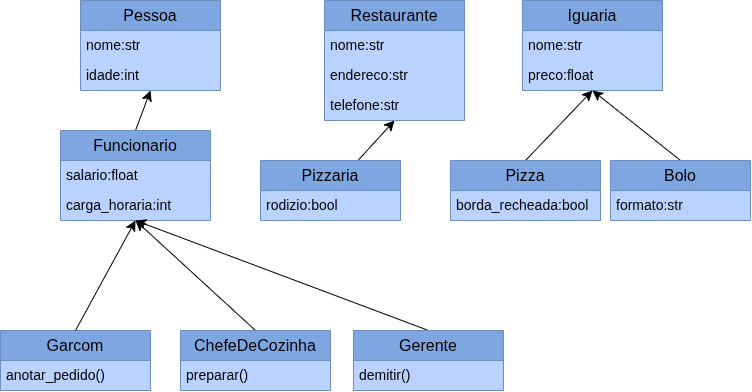

The diagram above was exported from draw.io. Its source (the exported page's mxGraphModel, read from the mxfile embedded in the PNG):
<mxGraphModel dx="1012" dy="627" grid="1" gridSize="10" guides="1" tooltips="1" connect="1" arrows="1" fold="1" page="1" pageScale="1" pageWidth="827" pageHeight="1169" math="0" shadow="0">
  <root>
    <mxCell id="0" />
    <mxCell id="1" parent="0" />
    <mxCell id="9Ug0E_6q-ysYY8mkntXY-2" parent="1" style="swimlane;fontStyle=0;childLayout=stackLayout;horizontal=1;startSize=30;horizontalStack=0;resizeParent=1;resizeParentMax=0;resizeLast=0;collapsible=1;marginBottom=0;whiteSpace=wrap;html=1;fillColor=#7EA6E0;strokeColor=#6c8ebf;swimlaneFillColor=#BAD2FF;fontSize=16;fontFamily=Helvetica;autosizeText=0;" value="Pessoa" vertex="1">
      <mxGeometry height="90" width="140" x="100" y="80" as="geometry" />
    </mxCell>
    <mxCell id="9Ug0E_6q-ysYY8mkntXY-3" parent="9Ug0E_6q-ysYY8mkntXY-2" style="text;strokeColor=none;fillColor=none;align=left;verticalAlign=middle;spacingLeft=4;spacingRight=4;overflow=hidden;points=[[0,0.5],[1,0.5]];portConstraint=eastwest;rotatable=0;whiteSpace=wrap;html=1;fontSize=14;" value="nome:str" vertex="1">
      <mxGeometry height="30" width="140" y="30" as="geometry" />
    </mxCell>
    <mxCell id="9Ug0E_6q-ysYY8mkntXY-4" parent="9Ug0E_6q-ysYY8mkntXY-2" style="text;strokeColor=none;fillColor=none;align=left;verticalAlign=middle;spacingLeft=4;spacingRight=4;overflow=hidden;points=[[0,0.5],[1,0.5]];portConstraint=eastwest;rotatable=0;whiteSpace=wrap;html=1;fontSize=14;" value="idade:int" vertex="1">
      <mxGeometry height="30" width="140" y="60" as="geometry" />
    </mxCell>
    <mxCell id="9Ug0E_6q-ysYY8mkntXY-9" parent="1" style="swimlane;fontStyle=0;childLayout=stackLayout;horizontal=1;startSize=30;horizontalStack=0;resizeParent=1;resizeParentMax=0;resizeLast=0;collapsible=1;marginBottom=0;whiteSpace=wrap;html=1;fillColor=#7EA6E0;strokeColor=#6c8ebf;swimlaneFillColor=#BAD2FF;fontSize=16;fontFamily=Helvetica;autosizeText=0;" value="Iguaria" vertex="1">
      <mxGeometry height="90" width="140" x="542" y="80" as="geometry" />
    </mxCell>
    <mxCell id="9Ug0E_6q-ysYY8mkntXY-10" parent="9Ug0E_6q-ysYY8mkntXY-9" style="text;strokeColor=none;fillColor=none;align=left;verticalAlign=middle;spacingLeft=4;spacingRight=4;overflow=hidden;points=[[0,0.5],[1,0.5]];portConstraint=eastwest;rotatable=0;whiteSpace=wrap;html=1;fontSize=14;" value="nome:str" vertex="1">
      <mxGeometry height="30" width="140" y="30" as="geometry" />
    </mxCell>
    <mxCell id="9Ug0E_6q-ysYY8mkntXY-11" parent="9Ug0E_6q-ysYY8mkntXY-9" style="text;strokeColor=none;fillColor=none;align=left;verticalAlign=middle;spacingLeft=4;spacingRight=4;overflow=hidden;points=[[0,0.5],[1,0.5]];portConstraint=eastwest;rotatable=0;whiteSpace=wrap;html=1;fontSize=14;" value="preco:float" vertex="1">
      <mxGeometry height="30" width="140" y="60" as="geometry" />
    </mxCell>
    <mxCell id="9Ug0E_6q-ysYY8mkntXY-19" edge="1" parent="1" source="9Ug0E_6q-ysYY8mkntXY-12" style="edgeStyle=none;curved=1;rounded=0;orthogonalLoop=1;jettySize=auto;html=1;fontSize=12;startSize=8;endSize=8;entryX=0.5;entryY=1;entryDx=0;entryDy=0;" target="9Ug0E_6q-ysYY8mkntXY-16" value="">
      <mxGeometry relative="1" as="geometry" />
    </mxCell>
    <mxCell id="9Ug0E_6q-ysYY8mkntXY-12" parent="1" style="swimlane;fontStyle=0;childLayout=stackLayout;horizontal=1;startSize=30;horizontalStack=0;resizeParent=1;resizeParentMax=0;resizeLast=0;collapsible=1;marginBottom=0;whiteSpace=wrap;html=1;fillColor=#7EA6E0;strokeColor=#6c8ebf;swimlaneFillColor=#BAD2FF;fontSize=16;fontFamily=Helvetica;autosizeText=0;" value="Pizzaria" vertex="1">
      <mxGeometry height="60" width="140" x="280" y="240" as="geometry" />
    </mxCell>
    <mxCell id="9Ug0E_6q-ysYY8mkntXY-13" parent="9Ug0E_6q-ysYY8mkntXY-12" style="text;strokeColor=none;fillColor=none;align=left;verticalAlign=middle;spacingLeft=4;spacingRight=4;overflow=hidden;points=[[0,0.5],[1,0.5]];portConstraint=eastwest;rotatable=0;whiteSpace=wrap;html=1;fontSize=14;" value="rodizio:bool" vertex="1">
      <mxGeometry height="30" width="140" y="30" as="geometry" />
    </mxCell>
    <mxCell id="9Ug0E_6q-ysYY8mkntXY-16" parent="1" style="swimlane;fontStyle=0;childLayout=stackLayout;horizontal=1;startSize=30;horizontalStack=0;resizeParent=1;resizeParentMax=0;resizeLast=0;collapsible=1;marginBottom=0;whiteSpace=wrap;html=1;fillColor=#7EA6E0;strokeColor=#6c8ebf;swimlaneFillColor=#BAD2FF;fontSize=16;fontFamily=Helvetica;autosizeText=0;" value="Restaurante" vertex="1">
      <mxGeometry height="120" width="140" x="344" y="80" as="geometry" />
    </mxCell>
    <mxCell id="9Ug0E_6q-ysYY8mkntXY-17" parent="9Ug0E_6q-ysYY8mkntXY-16" style="text;strokeColor=none;fillColor=none;align=left;verticalAlign=middle;spacingLeft=4;spacingRight=4;overflow=hidden;points=[[0,0.5],[1,0.5]];portConstraint=eastwest;rotatable=0;whiteSpace=wrap;html=1;fontSize=14;" value="nome:str" vertex="1">
      <mxGeometry height="30" width="140" y="30" as="geometry" />
    </mxCell>
    <mxCell id="9Ug0E_6q-ysYY8mkntXY-18" parent="9Ug0E_6q-ysYY8mkntXY-16" style="text;strokeColor=none;fillColor=none;align=left;verticalAlign=middle;spacingLeft=4;spacingRight=4;overflow=hidden;points=[[0,0.5],[1,0.5]];portConstraint=eastwest;rotatable=0;whiteSpace=wrap;html=1;fontSize=14;" value="endereco:str" vertex="1">
      <mxGeometry height="30" width="140" y="60" as="geometry" />
    </mxCell>
    <mxCell id="9Ug0E_6q-ysYY8mkntXY-55" parent="9Ug0E_6q-ysYY8mkntXY-16" style="text;strokeColor=none;fillColor=none;align=left;verticalAlign=middle;spacingLeft=4;spacingRight=4;overflow=hidden;points=[[0,0.5],[1,0.5]];portConstraint=eastwest;rotatable=0;whiteSpace=wrap;html=1;fontSize=14;" value="telefone:str" vertex="1">
      <mxGeometry height="30" width="140" y="90" as="geometry" />
    </mxCell>
    <mxCell id="9Ug0E_6q-ysYY8mkntXY-34" edge="1" parent="1" source="9Ug0E_6q-ysYY8mkntXY-20" style="edgeStyle=none;curved=1;rounded=0;orthogonalLoop=1;jettySize=auto;html=1;exitX=0.5;exitY=0;exitDx=0;exitDy=0;entryX=0.5;entryY=1;entryDx=0;entryDy=0;fontSize=12;startSize=8;endSize=8;" target="9Ug0E_6q-ysYY8mkntXY-9">
      <mxGeometry relative="1" as="geometry" />
    </mxCell>
    <mxCell id="9Ug0E_6q-ysYY8mkntXY-20" parent="1" style="swimlane;fontStyle=0;childLayout=stackLayout;horizontal=1;startSize=30;horizontalStack=0;resizeParent=1;resizeParentMax=0;resizeLast=0;collapsible=1;marginBottom=0;whiteSpace=wrap;html=1;fillColor=#7EA6E0;strokeColor=#6c8ebf;swimlaneFillColor=#BAD2FF;fontSize=16;fontFamily=Helvetica;autosizeText=0;" value="Pizza" vertex="1">
      <mxGeometry height="60" width="150" x="470" y="240" as="geometry" />
    </mxCell>
    <mxCell id="9Ug0E_6q-ysYY8mkntXY-21" parent="9Ug0E_6q-ysYY8mkntXY-20" style="text;strokeColor=none;fillColor=none;align=left;verticalAlign=middle;spacingLeft=4;spacingRight=4;overflow=hidden;points=[[0,0.5],[1,0.5]];portConstraint=eastwest;rotatable=0;whiteSpace=wrap;html=1;fontSize=14;" value="borda_recheada:&lt;span style=&quot;background-color: transparent; color: light-dark(rgb(0, 0, 0), rgb(255, 255, 255));&quot;&gt;bool&lt;/span&gt;" vertex="1">
      <mxGeometry height="30" width="150" y="30" as="geometry" />
    </mxCell>
    <mxCell id="9Ug0E_6q-ysYY8mkntXY-38" edge="1" parent="1" source="9Ug0E_6q-ysYY8mkntXY-36" style="edgeStyle=none;curved=1;rounded=0;orthogonalLoop=1;jettySize=auto;html=1;exitX=0.5;exitY=0;exitDx=0;exitDy=0;fontSize=12;startSize=8;endSize=8;entryX=0.5;entryY=1;entryDx=0;entryDy=0;" target="9Ug0E_6q-ysYY8mkntXY-9">
      <mxGeometry relative="1" as="geometry">
        <mxPoint x="430" y="180" as="targetPoint" />
      </mxGeometry>
    </mxCell>
    <mxCell id="9Ug0E_6q-ysYY8mkntXY-36" parent="1" style="swimlane;fontStyle=0;childLayout=stackLayout;horizontal=1;startSize=30;horizontalStack=0;resizeParent=1;resizeParentMax=0;resizeLast=0;collapsible=1;marginBottom=0;whiteSpace=wrap;html=1;fillColor=#7EA6E0;strokeColor=#6c8ebf;swimlaneFillColor=#BAD2FF;fontSize=16;fontFamily=Helvetica;autosizeText=0;" value="Bolo" vertex="1">
      <mxGeometry height="60" width="140" x="630" y="240" as="geometry" />
    </mxCell>
    <mxCell id="9Ug0E_6q-ysYY8mkntXY-37" parent="9Ug0E_6q-ysYY8mkntXY-36" style="text;strokeColor=none;fillColor=none;align=left;verticalAlign=middle;spacingLeft=4;spacingRight=4;overflow=hidden;points=[[0,0.5],[1,0.5]];portConstraint=eastwest;rotatable=0;whiteSpace=wrap;html=1;fontSize=14;" value="formato:str" vertex="1">
      <mxGeometry height="30" width="140" y="30" as="geometry" />
    </mxCell>
    <mxCell id="9Ug0E_6q-ysYY8mkntXY-42" edge="1" parent="1" source="9Ug0E_6q-ysYY8mkntXY-39" style="edgeStyle=none;curved=1;rounded=0;orthogonalLoop=1;jettySize=auto;html=1;exitX=0.5;exitY=0;exitDx=0;exitDy=0;fontSize=12;startSize=8;endSize=8;entryX=0.5;entryY=1;entryDx=0;entryDy=0;" target="9Ug0E_6q-ysYY8mkntXY-2">
      <mxGeometry relative="1" as="geometry">
        <mxPoint x="110" y="180" as="targetPoint" />
      </mxGeometry>
    </mxCell>
    <mxCell id="9Ug0E_6q-ysYY8mkntXY-39" parent="1" style="swimlane;fontStyle=0;childLayout=stackLayout;horizontal=1;startSize=30;horizontalStack=0;resizeParent=1;resizeParentMax=0;resizeLast=0;collapsible=1;marginBottom=0;whiteSpace=wrap;html=1;fillColor=#7EA6E0;strokeColor=#6c8ebf;swimlaneFillColor=#BAD2FF;fontSize=16;fontFamily=Helvetica;autosizeText=0;" value="Funcionario" vertex="1">
      <mxGeometry height="90" width="150" x="80" y="210" as="geometry" />
    </mxCell>
    <mxCell id="9Ug0E_6q-ysYY8mkntXY-40" parent="9Ug0E_6q-ysYY8mkntXY-39" style="text;strokeColor=none;fillColor=none;align=left;verticalAlign=middle;spacingLeft=4;spacingRight=4;overflow=hidden;points=[[0,0.5],[1,0.5]];portConstraint=eastwest;rotatable=0;whiteSpace=wrap;html=1;fontSize=14;" value="salario:float" vertex="1">
      <mxGeometry height="30" width="150" y="30" as="geometry" />
    </mxCell>
    <mxCell id="9Ug0E_6q-ysYY8mkntXY-41" parent="9Ug0E_6q-ysYY8mkntXY-39" style="text;strokeColor=none;fillColor=none;align=left;verticalAlign=middle;spacingLeft=4;spacingRight=4;overflow=hidden;points=[[0,0.5],[1,0.5]];portConstraint=eastwest;rotatable=0;whiteSpace=wrap;html=1;fontSize=14;" value="carga_horaria:int" vertex="1">
      <mxGeometry height="30" width="150" y="60" as="geometry" />
    </mxCell>
    <mxCell id="9Ug0E_6q-ysYY8mkntXY-43" parent="1" style="swimlane;fontStyle=0;childLayout=stackLayout;horizontal=1;startSize=30;horizontalStack=0;resizeParent=1;resizeParentMax=0;resizeLast=0;collapsible=1;marginBottom=0;whiteSpace=wrap;html=1;fillColor=#7EA6E0;strokeColor=#6c8ebf;swimlaneFillColor=#BAD2FF;fontSize=16;fontFamily=Helvetica;autosizeText=0;" value="Garcom" vertex="1">
      <mxGeometry height="60" width="150" x="20" y="410" as="geometry" />
    </mxCell>
    <mxCell id="9Ug0E_6q-ysYY8mkntXY-44" parent="9Ug0E_6q-ysYY8mkntXY-43" style="text;strokeColor=none;fillColor=none;align=left;verticalAlign=middle;spacingLeft=4;spacingRight=4;overflow=hidden;points=[[0,0.5],[1,0.5]];portConstraint=eastwest;rotatable=0;whiteSpace=wrap;html=1;fontSize=14;" value="anotar_pedido()" vertex="1">
      <mxGeometry height="30" width="150" y="30" as="geometry" />
    </mxCell>
    <mxCell id="9Ug0E_6q-ysYY8mkntXY-49" edge="1" parent="1" source="9Ug0E_6q-ysYY8mkntXY-46" style="edgeStyle=none;curved=1;rounded=0;orthogonalLoop=1;jettySize=auto;html=1;exitX=0.5;exitY=0;exitDx=0;exitDy=0;fontSize=12;startSize=8;endSize=8;entryX=0.5;entryY=1;entryDx=0;entryDy=0;" target="9Ug0E_6q-ysYY8mkntXY-39">
      <mxGeometry relative="1" as="geometry">
        <mxPoint x="190" y="350" as="targetPoint" />
      </mxGeometry>
    </mxCell>
    <mxCell id="9Ug0E_6q-ysYY8mkntXY-46" parent="1" style="swimlane;fontStyle=0;childLayout=stackLayout;horizontal=1;startSize=30;horizontalStack=0;resizeParent=1;resizeParentMax=0;resizeLast=0;collapsible=1;marginBottom=0;whiteSpace=wrap;html=1;fillColor=#7EA6E0;strokeColor=#6c8ebf;swimlaneFillColor=#BAD2FF;fontSize=16;fontFamily=Helvetica;autosizeText=0;" value="ChefeDeCozinha" vertex="1">
      <mxGeometry height="60" width="150" x="200" y="410" as="geometry" />
    </mxCell>
    <mxCell id="9Ug0E_6q-ysYY8mkntXY-47" parent="9Ug0E_6q-ysYY8mkntXY-46" style="text;strokeColor=none;fillColor=none;align=left;verticalAlign=middle;spacingLeft=4;spacingRight=4;overflow=hidden;points=[[0,0.5],[1,0.5]];portConstraint=eastwest;rotatable=0;whiteSpace=wrap;html=1;fontSize=14;" value="preparar()" vertex="1">
      <mxGeometry height="30" width="150" y="30" as="geometry" />
    </mxCell>
    <mxCell id="9Ug0E_6q-ysYY8mkntXY-48" edge="1" parent="1" source="9Ug0E_6q-ysYY8mkntXY-43" style="edgeStyle=none;curved=1;rounded=0;orthogonalLoop=1;jettySize=auto;html=1;exitX=0.5;exitY=0;exitDx=0;exitDy=0;entryX=0.5;entryY=1;entryDx=0;entryDy=0;fontSize=12;startSize=8;endSize=8;" target="9Ug0E_6q-ysYY8mkntXY-39">
      <mxGeometry relative="1" as="geometry" />
    </mxCell>
    <mxCell id="9Ug0E_6q-ysYY8mkntXY-52" edge="1" parent="1" source="9Ug0E_6q-ysYY8mkntXY-53" style="edgeStyle=none;curved=1;rounded=0;orthogonalLoop=1;jettySize=auto;html=1;exitX=0.5;exitY=0;exitDx=0;exitDy=0;fontSize=12;startSize=8;endSize=8;entryX=0.5;entryY=1;entryDx=0;entryDy=0;" target="9Ug0E_6q-ysYY8mkntXY-39">
      <mxGeometry relative="1" as="geometry">
        <mxPoint x="288" y="340" as="targetPoint" />
      </mxGeometry>
    </mxCell>
    <mxCell id="9Ug0E_6q-ysYY8mkntXY-53" parent="1" style="swimlane;fontStyle=0;childLayout=stackLayout;horizontal=1;startSize=30;horizontalStack=0;resizeParent=1;resizeParentMax=0;resizeLast=0;collapsible=1;marginBottom=0;whiteSpace=wrap;html=1;fillColor=#7EA6E0;strokeColor=#6c8ebf;swimlaneFillColor=#BAD2FF;fontSize=16;fontFamily=Helvetica;autosizeText=0;" value="Gerente" vertex="1">
      <mxGeometry height="60" width="150" x="373" y="410" as="geometry" />
    </mxCell>
    <mxCell id="9Ug0E_6q-ysYY8mkntXY-54" parent="9Ug0E_6q-ysYY8mkntXY-53" style="text;strokeColor=none;fillColor=none;align=left;verticalAlign=middle;spacingLeft=4;spacingRight=4;overflow=hidden;points=[[0,0.5],[1,0.5]];portConstraint=eastwest;rotatable=0;whiteSpace=wrap;html=1;fontSize=14;" value="demitir()" vertex="1">
      <mxGeometry height="30" width="150" y="30" as="geometry" />
    </mxCell>
  </root>
</mxGraphModel>